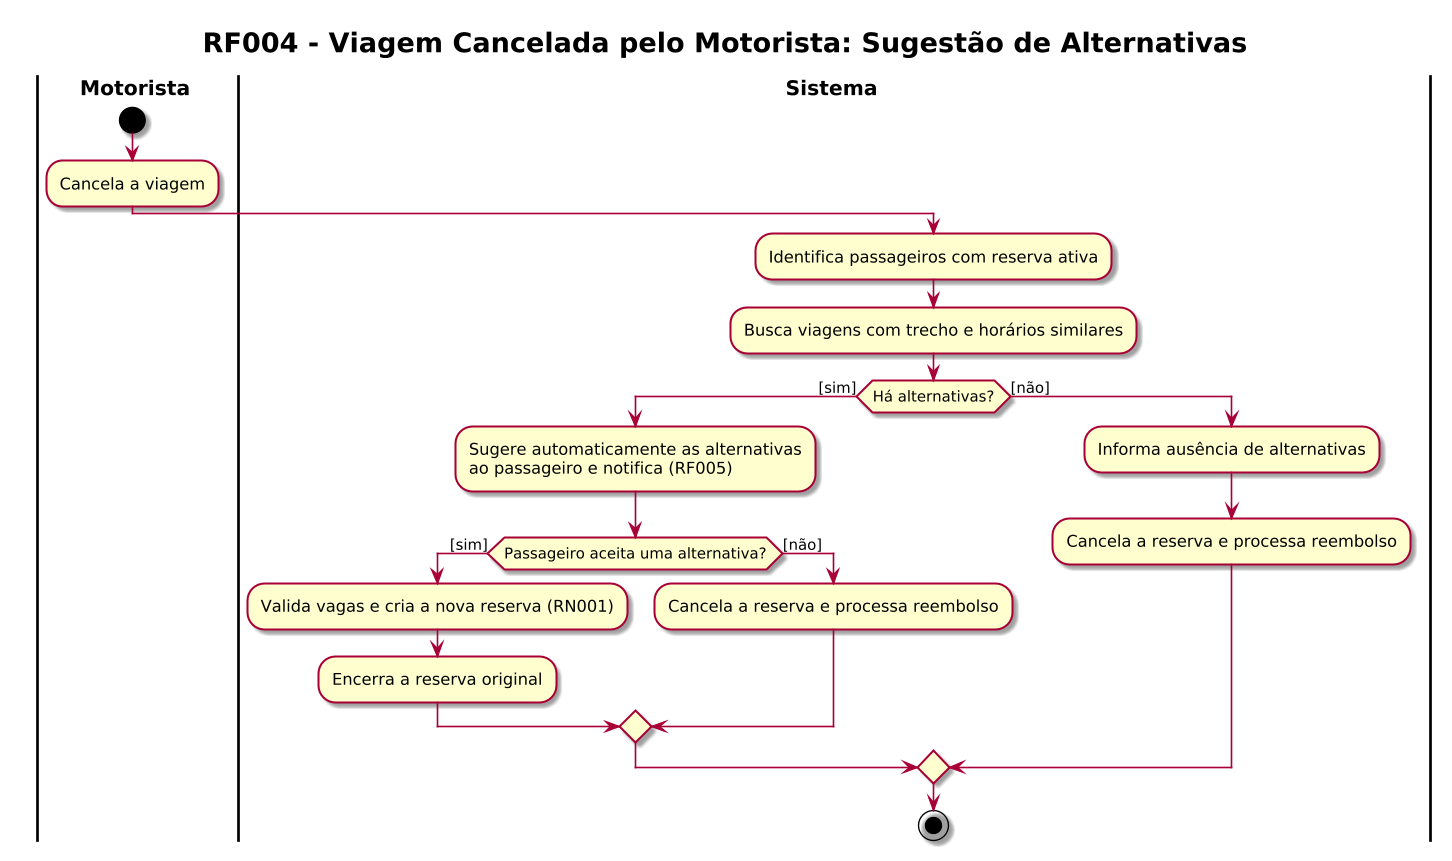

The diagram above was rendered by PlantUML. Its source (embedded in the PNG):
@startuml RF004d_Viagem_Cancelada_Alternativas
skin rose
!pragma useVerticalIf on
skinparam dpi 130
skinparam defaultFontName "Helvetica"
skinparam ActivityPadding 12
skinparam ActivityMargin 8
skinparam DiamondPadding 6
skinparam DiamondMargin 8
skinparam swimlaneWidth same
skinparam swimlaneTitleFontStyle bold
skinparam swimlaneTitleFontSize 15
skinparam ArrowThickness 1.2
skinparam TitleFontSize 20
skinparam TitleFontStyle bold
title RF004 - Viagem Cancelada pelo Motorista: Sugestão de Alternativas
|Motorista|
start
:Cancela a viagem;
|Sistema|
:Identifica passageiros com reserva ativa;
:Busca viagens com trecho e horários similares;
if (Há alternativas?) then ([sim])
  :Sugere automaticamente as alternativas\nao passageiro e notifica (RF005);
  if (Passageiro aceita uma alternativa?) then ([sim])
    :Valida vagas e cria a nova reserva (RN001);
    :Encerra a reserva original;
  else ([não])
    :Cancela a reserva e processa reembolso;
  endif
else ([não])
  :Informa ausência de alternativas;
  :Cancela a reserva e processa reembolso;
endif
stop
@enduml